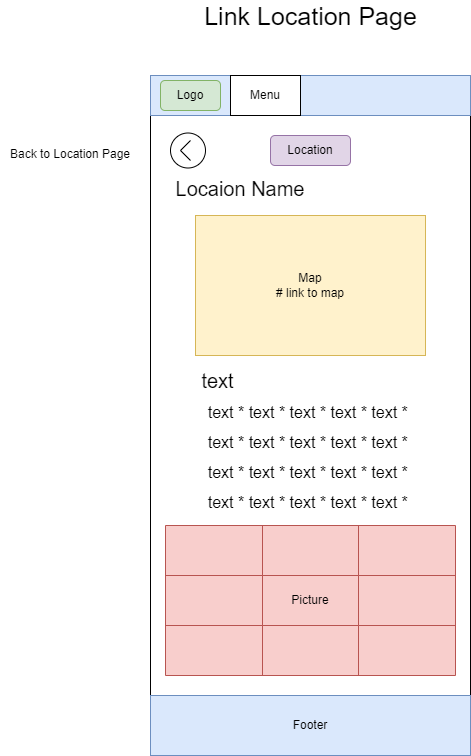

The diagram above was exported from draw.io. Its source (the exported page's mxGraphModel, read from the mxfile embedded in the PNG):
<mxGraphModel dx="716" dy="372" grid="1" gridSize="10" guides="1" tooltips="1" connect="1" arrows="1" fold="1" page="1" pageScale="1" pageWidth="850" pageHeight="1100" math="0" shadow="0">
  <root>
    <mxCell id="0" />
    <mxCell id="1" parent="0" />
    <mxCell id="8ZCtPOWlvHlr9KFIksGW-3" value="" style="rounded=0;whiteSpace=wrap;html=1;" parent="1" vertex="1">
      <mxGeometry x="240" y="120" width="320" height="680" as="geometry" />
    </mxCell>
    <mxCell id="8ZCtPOWlvHlr9KFIksGW-4" value="" style="rounded=0;whiteSpace=wrap;html=1;fillColor=#dae8fc;strokeColor=#6c8ebf;" parent="1" vertex="1">
      <mxGeometry x="240" y="120" width="320" height="40" as="geometry" />
    </mxCell>
    <mxCell id="8ZCtPOWlvHlr9KFIksGW-5" value="Location" style="rounded=1;whiteSpace=wrap;html=1;fillColor=#e1d5e7;strokeColor=#9673a6;" parent="1" vertex="1">
      <mxGeometry x="360" y="180" width="80" height="30" as="geometry" />
    </mxCell>
    <mxCell id="8ZCtPOWlvHlr9KFIksGW-12" value="" style="rounded=0;whiteSpace=wrap;html=1;fillColor=#dae8fc;strokeColor=#6c8ebf;" parent="1" vertex="1">
      <mxGeometry x="240" y="740" width="320" height="60" as="geometry" />
    </mxCell>
    <mxCell id="8ZCtPOWlvHlr9KFIksGW-15" value="" style="rounded=1;whiteSpace=wrap;html=1;fillColor=#d5e8d4;strokeColor=#82b366;" parent="1" vertex="1">
      <mxGeometry x="250" y="125" width="60" height="30" as="geometry" />
    </mxCell>
    <mxCell id="8ZCtPOWlvHlr9KFIksGW-16" value="Logo" style="text;html=1;align=center;verticalAlign=middle;whiteSpace=wrap;rounded=0;" parent="1" vertex="1">
      <mxGeometry x="250" y="125" width="60" height="30" as="geometry" />
    </mxCell>
    <mxCell id="8ZCtPOWlvHlr9KFIksGW-17" value="" style="rounded=0;whiteSpace=wrap;html=1;" parent="1" vertex="1">
      <mxGeometry x="320" y="120" width="70" height="40" as="geometry" />
    </mxCell>
    <mxCell id="8ZCtPOWlvHlr9KFIksGW-18" value="Menu" style="text;html=1;strokeColor=none;fillColor=none;align=center;verticalAlign=middle;whiteSpace=wrap;rounded=0;" parent="1" vertex="1">
      <mxGeometry x="325" y="125" width="60" height="30" as="geometry" />
    </mxCell>
    <mxCell id="8ZCtPOWlvHlr9KFIksGW-19" value="Footer" style="text;html=1;strokeColor=none;fillColor=none;align=center;verticalAlign=middle;whiteSpace=wrap;rounded=0;" parent="1" vertex="1">
      <mxGeometry x="370" y="755" width="60" height="30" as="geometry" />
    </mxCell>
    <mxCell id="PVXjfr9sxejMHsNwS1aU-2" value="&lt;span style=&quot;font-size: 25px&quot;&gt;Link Location Page&lt;/span&gt;" style="text;html=1;align=center;verticalAlign=middle;resizable=0;points=[];autosize=1;strokeColor=none;fillColor=none;" vertex="1" parent="1">
      <mxGeometry x="285" y="50" width="230" height="20" as="geometry" />
    </mxCell>
    <mxCell id="PVXjfr9sxejMHsNwS1aU-20" value="&lt;font style=&quot;font-size: 16px&quot;&gt;text * text * text * text * text *&amp;nbsp;&lt;br&gt;text * text * text * text * text *&amp;nbsp;&lt;br&gt;text * text * text * text * text *&amp;nbsp;&lt;br&gt;text * text * text * text * text *&amp;nbsp;&lt;br&gt;&lt;/font&gt;" style="text;html=1;strokeColor=none;fillColor=none;align=center;verticalAlign=middle;whiteSpace=wrap;rounded=0;fontSize=25;" vertex="1" parent="1">
      <mxGeometry x="285" y="440" width="230" height="115" as="geometry" />
    </mxCell>
    <mxCell id="PVXjfr9sxejMHsNwS1aU-39" value="&lt;font style=&quot;font-size: 20px&quot;&gt;Locaion Name&lt;/font&gt;" style="text;html=1;strokeColor=none;fillColor=none;align=center;verticalAlign=middle;whiteSpace=wrap;rounded=0;fontSize=20;" vertex="1" parent="1">
      <mxGeometry x="260" y="217.5" width="140" height="30" as="geometry" />
    </mxCell>
    <mxCell id="PVXjfr9sxejMHsNwS1aU-40" value="" style="rounded=0;whiteSpace=wrap;html=1;fontSize=20;fillColor=#fff2cc;strokeColor=#d6b656;" vertex="1" parent="1">
      <mxGeometry x="285" y="260" width="230" height="140" as="geometry" />
    </mxCell>
    <mxCell id="PVXjfr9sxejMHsNwS1aU-41" value="Map&lt;br&gt;# link to map" style="text;html=1;strokeColor=none;fillColor=none;align=center;verticalAlign=middle;whiteSpace=wrap;rounded=0;" vertex="1" parent="1">
      <mxGeometry x="360" y="312.5" width="80" height="35" as="geometry" />
    </mxCell>
    <mxCell id="PVXjfr9sxejMHsNwS1aU-42" value="text" style="text;html=1;strokeColor=none;fillColor=none;align=center;verticalAlign=middle;whiteSpace=wrap;rounded=0;fontSize=20;" vertex="1" parent="1">
      <mxGeometry x="285" y="410" width="45" height="30" as="geometry" />
    </mxCell>
    <mxCell id="PVXjfr9sxejMHsNwS1aU-44" value="" style="shape=table;html=1;whiteSpace=wrap;startSize=0;container=1;collapsible=0;childLayout=tableLayout;fontSize=20;fillColor=#f8cecc;strokeColor=#b85450;" vertex="1" parent="1">
      <mxGeometry x="255" y="570" width="290" height="150" as="geometry" />
    </mxCell>
    <mxCell id="PVXjfr9sxejMHsNwS1aU-45" value="" style="shape=tableRow;horizontal=0;startSize=0;swimlaneHead=0;swimlaneBody=0;top=0;left=0;bottom=0;right=0;collapsible=0;dropTarget=0;fillColor=none;points=[[0,0.5],[1,0.5]];portConstraint=eastwest;fontSize=20;" vertex="1" parent="PVXjfr9sxejMHsNwS1aU-44">
      <mxGeometry width="290" height="50" as="geometry" />
    </mxCell>
    <mxCell id="PVXjfr9sxejMHsNwS1aU-46" value="" style="shape=partialRectangle;html=1;whiteSpace=wrap;connectable=0;fillColor=none;top=0;left=0;bottom=0;right=0;overflow=hidden;fontSize=20;" vertex="1" parent="PVXjfr9sxejMHsNwS1aU-45">
      <mxGeometry width="97" height="50" as="geometry">
        <mxRectangle width="97" height="50" as="alternateBounds" />
      </mxGeometry>
    </mxCell>
    <mxCell id="PVXjfr9sxejMHsNwS1aU-47" value="" style="shape=partialRectangle;html=1;whiteSpace=wrap;connectable=0;fillColor=none;top=0;left=0;bottom=0;right=0;overflow=hidden;fontSize=20;" vertex="1" parent="PVXjfr9sxejMHsNwS1aU-45">
      <mxGeometry x="97" width="96" height="50" as="geometry">
        <mxRectangle width="96" height="50" as="alternateBounds" />
      </mxGeometry>
    </mxCell>
    <mxCell id="PVXjfr9sxejMHsNwS1aU-48" value="" style="shape=partialRectangle;html=1;whiteSpace=wrap;connectable=0;fillColor=none;top=0;left=0;bottom=0;right=0;overflow=hidden;fontSize=20;" vertex="1" parent="PVXjfr9sxejMHsNwS1aU-45">
      <mxGeometry x="193" width="97" height="50" as="geometry">
        <mxRectangle width="97" height="50" as="alternateBounds" />
      </mxGeometry>
    </mxCell>
    <mxCell id="PVXjfr9sxejMHsNwS1aU-49" value="" style="shape=tableRow;horizontal=0;startSize=0;swimlaneHead=0;swimlaneBody=0;top=0;left=0;bottom=0;right=0;collapsible=0;dropTarget=0;fillColor=none;points=[[0,0.5],[1,0.5]];portConstraint=eastwest;fontSize=20;" vertex="1" parent="PVXjfr9sxejMHsNwS1aU-44">
      <mxGeometry y="50" width="290" height="50" as="geometry" />
    </mxCell>
    <mxCell id="PVXjfr9sxejMHsNwS1aU-50" value="" style="shape=partialRectangle;html=1;whiteSpace=wrap;connectable=0;fillColor=none;top=0;left=0;bottom=0;right=0;overflow=hidden;fontSize=20;" vertex="1" parent="PVXjfr9sxejMHsNwS1aU-49">
      <mxGeometry width="97" height="50" as="geometry">
        <mxRectangle width="97" height="50" as="alternateBounds" />
      </mxGeometry>
    </mxCell>
    <mxCell id="PVXjfr9sxejMHsNwS1aU-51" value="" style="shape=partialRectangle;html=1;whiteSpace=wrap;connectable=0;fillColor=none;top=0;left=0;bottom=0;right=0;overflow=hidden;fontSize=20;" vertex="1" parent="PVXjfr9sxejMHsNwS1aU-49">
      <mxGeometry x="97" width="96" height="50" as="geometry">
        <mxRectangle width="96" height="50" as="alternateBounds" />
      </mxGeometry>
    </mxCell>
    <mxCell id="PVXjfr9sxejMHsNwS1aU-52" value="" style="shape=partialRectangle;html=1;whiteSpace=wrap;connectable=0;fillColor=none;top=0;left=0;bottom=0;right=0;overflow=hidden;fontSize=20;" vertex="1" parent="PVXjfr9sxejMHsNwS1aU-49">
      <mxGeometry x="193" width="97" height="50" as="geometry">
        <mxRectangle width="97" height="50" as="alternateBounds" />
      </mxGeometry>
    </mxCell>
    <mxCell id="PVXjfr9sxejMHsNwS1aU-53" value="" style="shape=tableRow;horizontal=0;startSize=0;swimlaneHead=0;swimlaneBody=0;top=0;left=0;bottom=0;right=0;collapsible=0;dropTarget=0;fillColor=none;points=[[0,0.5],[1,0.5]];portConstraint=eastwest;fontSize=20;" vertex="1" parent="PVXjfr9sxejMHsNwS1aU-44">
      <mxGeometry y="100" width="290" height="50" as="geometry" />
    </mxCell>
    <mxCell id="PVXjfr9sxejMHsNwS1aU-54" value="" style="shape=partialRectangle;html=1;whiteSpace=wrap;connectable=0;fillColor=none;top=0;left=0;bottom=0;right=0;overflow=hidden;fontSize=20;" vertex="1" parent="PVXjfr9sxejMHsNwS1aU-53">
      <mxGeometry width="97" height="50" as="geometry">
        <mxRectangle width="97" height="50" as="alternateBounds" />
      </mxGeometry>
    </mxCell>
    <mxCell id="PVXjfr9sxejMHsNwS1aU-55" value="" style="shape=partialRectangle;html=1;whiteSpace=wrap;connectable=0;fillColor=none;top=0;left=0;bottom=0;right=0;overflow=hidden;fontSize=20;" vertex="1" parent="PVXjfr9sxejMHsNwS1aU-53">
      <mxGeometry x="97" width="96" height="50" as="geometry">
        <mxRectangle width="96" height="50" as="alternateBounds" />
      </mxGeometry>
    </mxCell>
    <mxCell id="PVXjfr9sxejMHsNwS1aU-56" value="" style="shape=partialRectangle;html=1;whiteSpace=wrap;connectable=0;fillColor=none;top=0;left=0;bottom=0;right=0;overflow=hidden;pointerEvents=1;fontSize=20;" vertex="1" parent="PVXjfr9sxejMHsNwS1aU-53">
      <mxGeometry x="193" width="97" height="50" as="geometry">
        <mxRectangle width="97" height="50" as="alternateBounds" />
      </mxGeometry>
    </mxCell>
    <mxCell id="PVXjfr9sxejMHsNwS1aU-57" value="Picture" style="text;html=1;strokeColor=none;fillColor=none;align=center;verticalAlign=middle;whiteSpace=wrap;rounded=0;" vertex="1" parent="1">
      <mxGeometry x="370" y="627.5" width="60" height="35" as="geometry" />
    </mxCell>
    <mxCell id="PVXjfr9sxejMHsNwS1aU-58" value="" style="ellipse;whiteSpace=wrap;html=1;aspect=fixed;fontSize=20;" vertex="1" parent="1">
      <mxGeometry x="260" y="177.5" width="35" height="35" as="geometry" />
    </mxCell>
    <mxCell id="PVXjfr9sxejMHsNwS1aU-60" value="" style="endArrow=none;html=1;rounded=0;fontSize=20;" edge="1" parent="1">
      <mxGeometry width="50" height="50" relative="1" as="geometry">
        <mxPoint x="280" y="205" as="sourcePoint" />
        <mxPoint x="280" y="185" as="targetPoint" />
        <Array as="points">
          <mxPoint x="270" y="195" />
        </Array>
      </mxGeometry>
    </mxCell>
    <mxCell id="PVXjfr9sxejMHsNwS1aU-61" value="&lt;font style=&quot;font-size: 12px&quot;&gt;Back to Location Page&lt;/font&gt;" style="text;html=1;strokeColor=none;fillColor=none;align=center;verticalAlign=middle;whiteSpace=wrap;rounded=0;fontSize=20;" vertex="1" parent="1">
      <mxGeometry x="90" y="183.75" width="140" height="22.5" as="geometry" />
    </mxCell>
  </root>
</mxGraphModel>